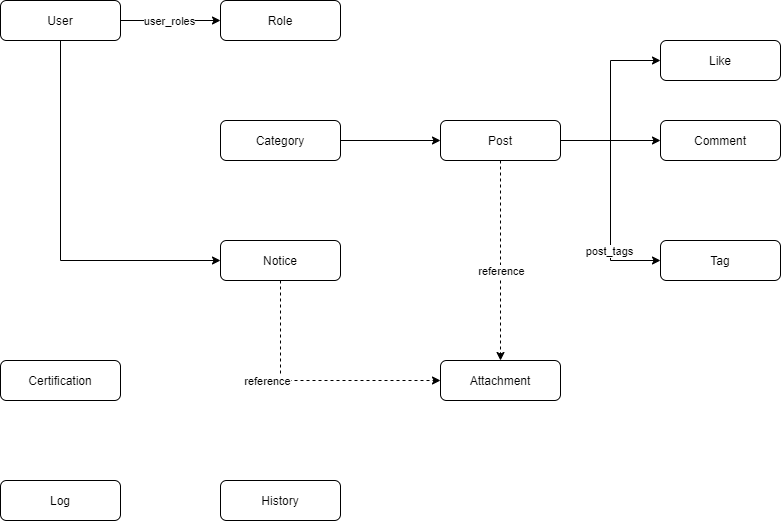

The diagram above was exported from draw.io. Its source (the exported page's mxGraphModel, read from the mxfile embedded in the PNG):
<mxGraphModel dx="1086" dy="966" grid="1" gridSize="10" guides="1" tooltips="1" connect="1" arrows="1" fold="1" page="1" pageScale="1" pageWidth="827" pageHeight="583" math="0" shadow="0">
  <root>
    <mxCell id="0" />
    <mxCell id="1" parent="0" />
    <mxCell id="IbioVP-xtN2xv_9vKF9p-3" style="edgeStyle=orthogonalEdgeStyle;rounded=0;orthogonalLoop=1;jettySize=auto;html=1;" edge="1" parent="1" source="IbioVP-xtN2xv_9vKF9p-1" target="IbioVP-xtN2xv_9vKF9p-2">
      <mxGeometry relative="1" as="geometry" />
    </mxCell>
    <mxCell id="IbioVP-xtN2xv_9vKF9p-4" value="user_roles" style="edgeLabel;html=1;align=center;verticalAlign=middle;resizable=0;points=[];" vertex="1" connectable="0" parent="IbioVP-xtN2xv_9vKF9p-3">
      <mxGeometry x="-0.2667" y="-1" relative="1" as="geometry">
        <mxPoint x="11" y="-1" as="offset" />
      </mxGeometry>
    </mxCell>
    <mxCell id="IbioVP-xtN2xv_9vKF9p-14" style="edgeStyle=orthogonalEdgeStyle;rounded=0;orthogonalLoop=1;jettySize=auto;html=1;entryX=0;entryY=0.5;entryDx=0;entryDy=0;" edge="1" parent="1" source="IbioVP-xtN2xv_9vKF9p-1" target="IbioVP-xtN2xv_9vKF9p-13">
      <mxGeometry relative="1" as="geometry">
        <Array as="points">
          <mxPoint x="84" y="280" />
        </Array>
      </mxGeometry>
    </mxCell>
    <mxCell id="IbioVP-xtN2xv_9vKF9p-1" value="User" style="rounded=1;whiteSpace=wrap;html=1;" vertex="1" parent="1">
      <mxGeometry x="24" y="20" width="120" height="40" as="geometry" />
    </mxCell>
    <mxCell id="IbioVP-xtN2xv_9vKF9p-2" value="Role" style="rounded=1;whiteSpace=wrap;html=1;" vertex="1" parent="1">
      <mxGeometry x="244" y="20" width="120" height="40" as="geometry" />
    </mxCell>
    <mxCell id="IbioVP-xtN2xv_9vKF9p-8" style="edgeStyle=orthogonalEdgeStyle;rounded=0;orthogonalLoop=1;jettySize=auto;html=1;entryX=0;entryY=0.5;entryDx=0;entryDy=0;" edge="1" parent="1" source="IbioVP-xtN2xv_9vKF9p-5" target="IbioVP-xtN2xv_9vKF9p-6">
      <mxGeometry relative="1" as="geometry" />
    </mxCell>
    <mxCell id="IbioVP-xtN2xv_9vKF9p-5" value="Category" style="rounded=1;whiteSpace=wrap;html=1;" vertex="1" parent="1">
      <mxGeometry x="244" y="140" width="120" height="40" as="geometry" />
    </mxCell>
    <mxCell id="IbioVP-xtN2xv_9vKF9p-9" style="edgeStyle=orthogonalEdgeStyle;rounded=0;orthogonalLoop=1;jettySize=auto;html=1;" edge="1" parent="1" source="IbioVP-xtN2xv_9vKF9p-6" target="IbioVP-xtN2xv_9vKF9p-7">
      <mxGeometry relative="1" as="geometry" />
    </mxCell>
    <mxCell id="IbioVP-xtN2xv_9vKF9p-11" style="edgeStyle=orthogonalEdgeStyle;rounded=0;orthogonalLoop=1;jettySize=auto;html=1;entryX=0;entryY=0.5;entryDx=0;entryDy=0;" edge="1" parent="1" source="IbioVP-xtN2xv_9vKF9p-6" target="IbioVP-xtN2xv_9vKF9p-10">
      <mxGeometry relative="1" as="geometry" />
    </mxCell>
    <mxCell id="IbioVP-xtN2xv_9vKF9p-12" value="post_tags" style="edgeLabel;html=1;align=center;verticalAlign=middle;resizable=0;points=[];" vertex="1" connectable="0" parent="IbioVP-xtN2xv_9vKF9p-11">
      <mxGeometry x="0.125" y="-2" relative="1" as="geometry">
        <mxPoint y="36" as="offset" />
      </mxGeometry>
    </mxCell>
    <mxCell id="IbioVP-xtN2xv_9vKF9p-17" style="edgeStyle=orthogonalEdgeStyle;rounded=0;orthogonalLoop=1;jettySize=auto;html=1;entryX=0.5;entryY=0;entryDx=0;entryDy=0;dashed=1;" edge="1" parent="1" source="IbioVP-xtN2xv_9vKF9p-6" target="IbioVP-xtN2xv_9vKF9p-15">
      <mxGeometry relative="1" as="geometry" />
    </mxCell>
    <mxCell id="IbioVP-xtN2xv_9vKF9p-19" value="reference" style="edgeLabel;html=1;align=center;verticalAlign=middle;resizable=0;points=[];" vertex="1" connectable="0" parent="IbioVP-xtN2xv_9vKF9p-17">
      <mxGeometry x="-0.16" y="3" relative="1" as="geometry">
        <mxPoint x="-3" y="26" as="offset" />
      </mxGeometry>
    </mxCell>
    <mxCell id="IbioVP-xtN2xv_9vKF9p-23" style="edgeStyle=orthogonalEdgeStyle;rounded=0;orthogonalLoop=1;jettySize=auto;html=1;entryX=0;entryY=0.5;entryDx=0;entryDy=0;" edge="1" parent="1" source="IbioVP-xtN2xv_9vKF9p-6" target="IbioVP-xtN2xv_9vKF9p-22">
      <mxGeometry relative="1" as="geometry" />
    </mxCell>
    <mxCell id="IbioVP-xtN2xv_9vKF9p-6" value="Post" style="rounded=1;whiteSpace=wrap;html=1;" vertex="1" parent="1">
      <mxGeometry x="464" y="140" width="120" height="40" as="geometry" />
    </mxCell>
    <mxCell id="IbioVP-xtN2xv_9vKF9p-7" value="Comment" style="rounded=1;whiteSpace=wrap;html=1;" vertex="1" parent="1">
      <mxGeometry x="684" y="140" width="120" height="40" as="geometry" />
    </mxCell>
    <mxCell id="IbioVP-xtN2xv_9vKF9p-10" value="Tag" style="rounded=1;whiteSpace=wrap;html=1;" vertex="1" parent="1">
      <mxGeometry x="684" y="260" width="120" height="40" as="geometry" />
    </mxCell>
    <mxCell id="IbioVP-xtN2xv_9vKF9p-16" style="edgeStyle=orthogonalEdgeStyle;rounded=0;orthogonalLoop=1;jettySize=auto;html=1;dashed=1;exitX=0.5;exitY=1;exitDx=0;exitDy=0;" edge="1" parent="1" source="IbioVP-xtN2xv_9vKF9p-13" target="IbioVP-xtN2xv_9vKF9p-15">
      <mxGeometry relative="1" as="geometry">
        <Array as="points">
          <mxPoint x="304" y="400" />
        </Array>
      </mxGeometry>
    </mxCell>
    <mxCell id="IbioVP-xtN2xv_9vKF9p-18" value="reference" style="edgeLabel;html=1;align=center;verticalAlign=middle;resizable=0;points=[];" vertex="1" connectable="0" parent="IbioVP-xtN2xv_9vKF9p-16">
      <mxGeometry x="0.4429" relative="1" as="geometry">
        <mxPoint x="-102" as="offset" />
      </mxGeometry>
    </mxCell>
    <mxCell id="IbioVP-xtN2xv_9vKF9p-13" value="Notice" style="rounded=1;whiteSpace=wrap;html=1;" vertex="1" parent="1">
      <mxGeometry x="244" y="260" width="120" height="40" as="geometry" />
    </mxCell>
    <mxCell id="IbioVP-xtN2xv_9vKF9p-15" value="Attachment" style="rounded=1;whiteSpace=wrap;html=1;" vertex="1" parent="1">
      <mxGeometry x="464" y="380" width="120" height="40" as="geometry" />
    </mxCell>
    <mxCell id="IbioVP-xtN2xv_9vKF9p-20" value="Log" style="rounded=1;whiteSpace=wrap;html=1;" vertex="1" parent="1">
      <mxGeometry x="24" y="500" width="120" height="40" as="geometry" />
    </mxCell>
    <mxCell id="IbioVP-xtN2xv_9vKF9p-21" value="History" style="rounded=1;whiteSpace=wrap;html=1;" vertex="1" parent="1">
      <mxGeometry x="244" y="500" width="120" height="40" as="geometry" />
    </mxCell>
    <mxCell id="IbioVP-xtN2xv_9vKF9p-22" value="Like" style="rounded=1;whiteSpace=wrap;html=1;" vertex="1" parent="1">
      <mxGeometry x="684" y="60" width="120" height="40" as="geometry" />
    </mxCell>
    <mxCell id="IbioVP-xtN2xv_9vKF9p-24" value="Certification" style="rounded=1;whiteSpace=wrap;html=1;" vertex="1" parent="1">
      <mxGeometry x="24" y="380" width="120" height="40" as="geometry" />
    </mxCell>
  </root>
</mxGraphModel>